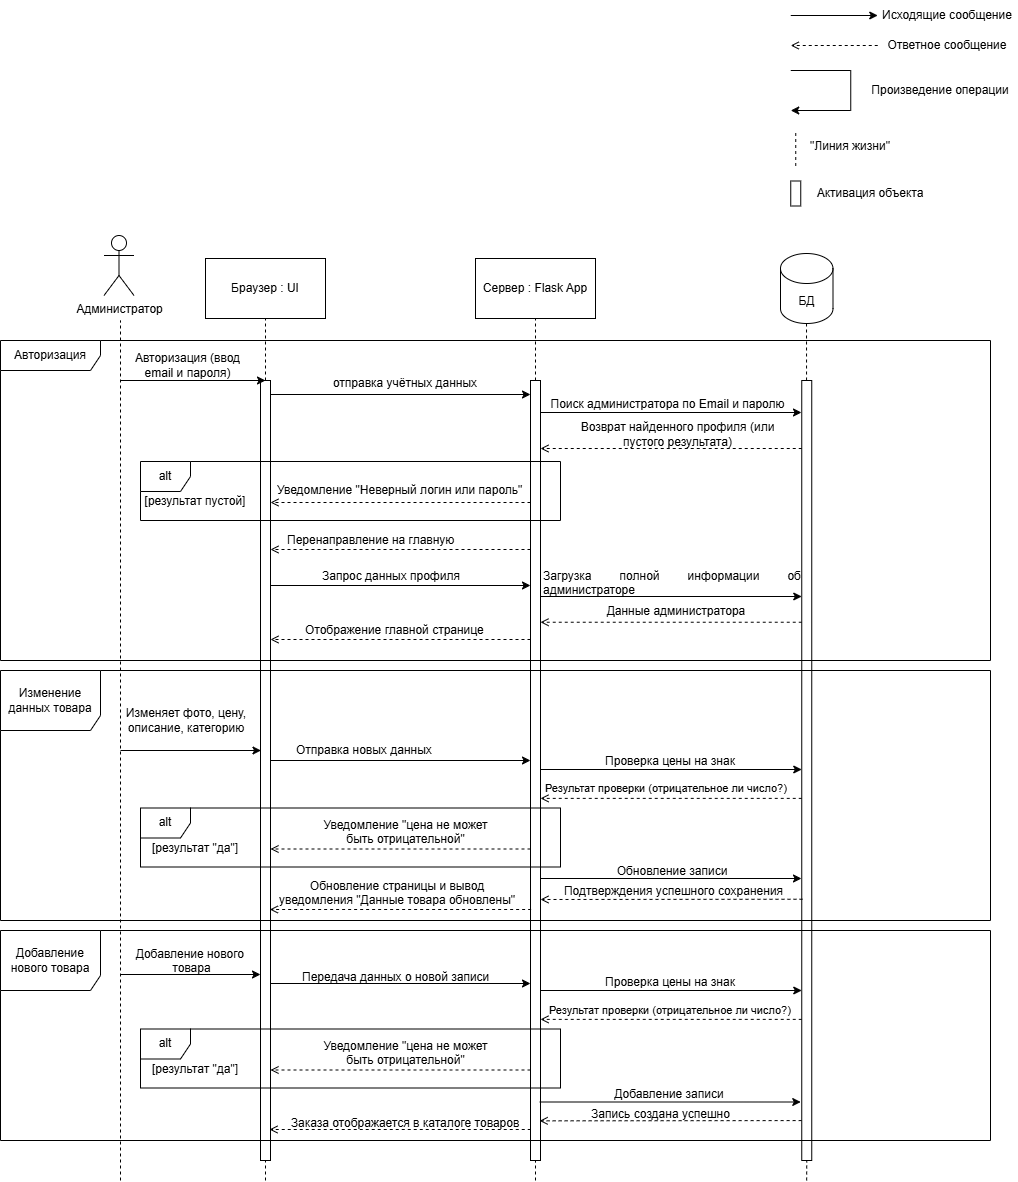

The diagram above was exported from draw.io. Its source (the exported page's mxGraphModel, read from the mxfile embedded in the PNG):
<mxGraphModel dx="788" dy="543" grid="1" gridSize="10" guides="1" tooltips="1" connect="1" arrows="1" fold="1" page="1" pageScale="1" pageWidth="827" pageHeight="1169" math="0" shadow="0">
  <root>
    <mxCell id="0" />
    <mxCell id="1" parent="0" />
    <mxCell id="hzfTMOFVr_tADuLA_wyh-22" parent="1" style="rounded=0;whiteSpace=wrap;html=1;" value="" vertex="1">
      <mxGeometry height="780" width="10" x="530" y="410" as="geometry" />
    </mxCell>
    <mxCell id="HNps-NlzK6sWlQasDG1S-1" parent="1" style="shape=umlActor;verticalLabelPosition=bottom;verticalAlign=top;html=1;outlineConnect=0;" value="Администратор" vertex="1">
      <mxGeometry height="60" width="30" x="103.5" y="265" as="geometry" />
    </mxCell>
    <mxCell id="HNps-NlzK6sWlQasDG1S-8" edge="1" parent="1" source="HNps-NlzK6sWlQasDG1S-16" style="endArrow=none;html=1;rounded=0;dashed=1;" value="">
      <mxGeometry height="50" relative="1" width="50" as="geometry">
        <mxPoint x="265" y="690" as="sourcePoint" />
        <mxPoint x="265" y="320" as="targetPoint" />
      </mxGeometry>
    </mxCell>
    <mxCell id="HNps-NlzK6sWlQasDG1S-9" edge="1" parent="1" source="hzfTMOFVr_tADuLA_wyh-22" style="endArrow=none;html=1;rounded=0;dashed=1;" value="">
      <mxGeometry height="50" relative="1" width="50" as="geometry">
        <mxPoint x="534.66" y="690" as="sourcePoint" />
        <mxPoint x="535" y="320" as="targetPoint" />
      </mxGeometry>
    </mxCell>
    <mxCell id="HNps-NlzK6sWlQasDG1S-11" edge="1" parent="1" source="hzfTMOFVr_tADuLA_wyh-25" style="endArrow=none;html=1;rounded=0;dashed=1;" value="">
      <mxGeometry height="50" relative="1" width="50" as="geometry">
        <mxPoint x="805.66" y="695" as="sourcePoint" />
        <mxPoint x="806" y="320" as="targetPoint" />
      </mxGeometry>
    </mxCell>
    <mxCell id="HNps-NlzK6sWlQasDG1S-12" edge="1" parent="1" style="endArrow=none;html=1;rounded=0;dashed=1;" value="">
      <mxGeometry height="50" relative="1" width="50" as="geometry">
        <mxPoint x="120" y="1210" as="sourcePoint" />
        <mxPoint x="120" y="350" as="targetPoint" />
      </mxGeometry>
    </mxCell>
    <mxCell id="HNps-NlzK6sWlQasDG1S-15" parent="1" style="text;html=1;whiteSpace=wrap;strokeColor=none;fillColor=none;align=center;verticalAlign=middle;rounded=0;" value="Авторизация (ввод email и пароля)" vertex="1">
      <mxGeometry height="30" width="115" x="130" y="380" as="geometry" />
    </mxCell>
    <mxCell id="HNps-NlzK6sWlQasDG1S-17" edge="1" parent="1" style="endArrow=none;html=1;rounded=0;dashed=1;" value="">
      <mxGeometry height="50" relative="1" width="50" as="geometry">
        <mxPoint x="265" y="1210" as="sourcePoint" />
        <mxPoint x="265" y="920" as="targetPoint" />
      </mxGeometry>
    </mxCell>
    <mxCell id="HNps-NlzK6sWlQasDG1S-18" edge="1" parent="1" style="endArrow=classic;html=1;rounded=0;" value="">
      <mxGeometry height="50" relative="1" width="50" as="geometry">
        <mxPoint x="270" y="424" as="sourcePoint" />
        <mxPoint x="530" y="424" as="targetPoint" />
      </mxGeometry>
    </mxCell>
    <mxCell id="HNps-NlzK6sWlQasDG1S-19" parent="1" style="text;html=1;whiteSpace=wrap;strokeColor=none;fillColor=none;align=center;verticalAlign=middle;rounded=0;" value="отправка учётных данных" vertex="1">
      <mxGeometry height="30" width="210" x="300" y="398" as="geometry" />
    </mxCell>
    <mxCell id="hzfTMOFVr_tADuLA_wyh-3" parent="1" style="rounded=0;whiteSpace=wrap;html=1;" value="Браузер : UI" vertex="1">
      <mxGeometry height="60" width="120" x="205" y="288" as="geometry" />
    </mxCell>
    <mxCell id="hzfTMOFVr_tADuLA_wyh-4" parent="1" style="rounded=0;whiteSpace=wrap;html=1;" value="Сервер : Flask App" vertex="1">
      <mxGeometry height="60" width="120" x="475" y="288" as="geometry" />
    </mxCell>
    <mxCell id="hzfTMOFVr_tADuLA_wyh-6" parent="1" style="shape=cylinder3;whiteSpace=wrap;html=1;boundedLbl=1;backgroundOutline=1;size=15;" value="БД" vertex="1">
      <mxGeometry height="70" width="52.5" x="780" y="283" as="geometry" />
    </mxCell>
    <mxCell id="hzfTMOFVr_tADuLA_wyh-7" edge="1" parent="1" style="endArrow=classic;html=1;rounded=0;" target="hzfTMOFVr_tADuLA_wyh-8" value="">
      <mxGeometry height="50" relative="1" width="50" as="geometry">
        <mxPoint x="790.25" y="45" as="sourcePoint" />
        <mxPoint x="910.25" y="45" as="targetPoint" />
      </mxGeometry>
    </mxCell>
    <mxCell id="hzfTMOFVr_tADuLA_wyh-8" parent="1" style="text;html=1;whiteSpace=wrap;strokeColor=none;fillColor=none;align=center;verticalAlign=middle;rounded=0;" value="&lt;font&gt;Исходящие сообщение&lt;/font&gt;" vertex="1">
      <mxGeometry height="30" width="140" x="877.25" y="30" as="geometry" />
    </mxCell>
    <mxCell id="hzfTMOFVr_tADuLA_wyh-10" parent="1" style="text;html=1;whiteSpace=wrap;strokeColor=none;fillColor=none;align=center;verticalAlign=middle;rounded=0;" value="&lt;font&gt;Ответное сообщение&lt;/font&gt;" vertex="1">
      <mxGeometry height="30" width="140" x="877.25" y="60" as="geometry" />
    </mxCell>
    <mxCell id="hzfTMOFVr_tADuLA_wyh-11" edge="1" parent="1" style="endArrow=open;html=1;rounded=0;exitX=0;exitY=0.5;exitDx=0;exitDy=0;dashed=1;endFill=0;" value="">
      <mxGeometry height="50" relative="1" width="50" as="geometry">
        <mxPoint x="877.25" y="75" as="sourcePoint" />
        <mxPoint x="790.25" y="75" as="targetPoint" />
      </mxGeometry>
    </mxCell>
    <mxCell id="hzfTMOFVr_tADuLA_wyh-13" edge="1" parent="1" style="endArrow=none;html=1;rounded=0;dashed=1;" value="">
      <mxGeometry height="50" relative="1" width="50" as="geometry">
        <mxPoint x="795.25" y="195.5" as="sourcePoint" />
        <mxPoint x="795.25" y="160.5" as="targetPoint" />
      </mxGeometry>
    </mxCell>
    <mxCell id="hzfTMOFVr_tADuLA_wyh-14" parent="1" style="text;html=1;whiteSpace=wrap;strokeColor=none;fillColor=none;align=center;verticalAlign=middle;rounded=0;" value="&lt;font&gt;&quot;Линия жизни&quot;&lt;/font&gt;" vertex="1">
      <mxGeometry height="30" width="90" x="805.25" y="160.5" as="geometry" />
    </mxCell>
    <mxCell id="hzfTMOFVr_tADuLA_wyh-15" parent="1" style="rounded=0;whiteSpace=wrap;html=1;" value="" vertex="1">
      <mxGeometry height="25" width="10" x="790.25" y="210.5" as="geometry" />
    </mxCell>
    <mxCell id="hzfTMOFVr_tADuLA_wyh-16" parent="1" style="text;html=1;whiteSpace=wrap;strokeColor=none;fillColor=none;align=center;verticalAlign=middle;rounded=0;" value="&lt;font&gt;Активация объекта&lt;/font&gt;" vertex="1">
      <mxGeometry height="30" width="140" x="800.25" y="208" as="geometry" />
    </mxCell>
    <mxCell id="hzfTMOFVr_tADuLA_wyh-18" edge="1" parent="1" style="endArrow=classic;html=1;rounded=0;" value="">
      <mxGeometry height="50" relative="1" width="50" as="geometry">
        <mxPoint x="540" y="442" as="sourcePoint" />
        <mxPoint x="801" y="442" as="targetPoint" />
      </mxGeometry>
    </mxCell>
    <mxCell id="HNps-NlzK6sWlQasDG1S-16" parent="1" style="rounded=0;whiteSpace=wrap;html=1;" value="" vertex="1">
      <mxGeometry height="780" width="10" x="260" y="410" as="geometry" />
    </mxCell>
    <mxCell id="HNps-NlzK6sWlQasDG1S-14" edge="1" parent="1" style="endArrow=classic;html=1;rounded=0;" value="">
      <mxGeometry height="50" relative="1" width="50" as="geometry">
        <mxPoint x="120" y="410" as="sourcePoint" />
        <mxPoint x="265" y="410" as="targetPoint" />
      </mxGeometry>
    </mxCell>
    <mxCell id="hzfTMOFVr_tADuLA_wyh-23" edge="1" parent="1" style="endArrow=none;html=1;rounded=0;dashed=1;entryX=0.5;entryY=1;entryDx=0;entryDy=0;" target="hzfTMOFVr_tADuLA_wyh-22" value="">
      <mxGeometry height="50" relative="1" width="50" as="geometry">
        <mxPoint x="535" y="1210" as="sourcePoint" />
        <mxPoint x="540" y="1280" as="targetPoint" />
      </mxGeometry>
    </mxCell>
    <mxCell id="hzfTMOFVr_tADuLA_wyh-24" parent="1" style="text;html=1;whiteSpace=wrap;strokeColor=none;fillColor=none;align=center;verticalAlign=middle;rounded=0;" value="Поиск администратора по Email и паролю" vertex="1">
      <mxGeometry height="30" width="245" x="545" y="419" as="geometry" />
    </mxCell>
    <mxCell id="hzfTMOFVr_tADuLA_wyh-26" edge="1" parent="1" style="endArrow=none;html=1;rounded=0;dashed=1;entryX=0.5;entryY=1;entryDx=0;entryDy=0;" target="hzfTMOFVr_tADuLA_wyh-25" value="">
      <mxGeometry height="50" relative="1" width="50" as="geometry">
        <mxPoint x="806.16" y="1210" as="sourcePoint" />
        <mxPoint x="806.2099999999999" y="1200" as="targetPoint" />
      </mxGeometry>
    </mxCell>
    <mxCell id="hzfTMOFVr_tADuLA_wyh-25" parent="1" style="rounded=0;whiteSpace=wrap;html=1;" value="" vertex="1">
      <mxGeometry height="780" width="10" x="801.25" y="410" as="geometry" />
    </mxCell>
    <mxCell id="hzfTMOFVr_tADuLA_wyh-27" edge="1" parent="1" style="endArrow=open;html=1;rounded=0;exitX=0;exitY=0.5;exitDx=0;exitDy=0;dashed=1;endFill=0;" value="">
      <mxGeometry height="50" relative="1" width="50" as="geometry">
        <mxPoint x="801.25" y="478" as="sourcePoint" />
        <mxPoint x="540" y="478" as="targetPoint" />
      </mxGeometry>
    </mxCell>
    <mxCell id="hzfTMOFVr_tADuLA_wyh-28" parent="1" style="text;html=1;whiteSpace=wrap;strokeColor=none;fillColor=none;align=center;verticalAlign=middle;rounded=0;" value="Возврат найденного профиля (или пустого результата)" vertex="1">
      <mxGeometry height="30" width="225" x="565" y="449" as="geometry" />
    </mxCell>
    <mxCell id="hzfTMOFVr_tADuLA_wyh-30" edge="1" parent="1" style="endArrow=open;html=1;rounded=0;dashed=1;endFill=0;" value="">
      <mxGeometry height="50" relative="1" width="50" as="geometry">
        <mxPoint x="530" y="532" as="sourcePoint" />
        <mxPoint x="270" y="532" as="targetPoint" />
      </mxGeometry>
    </mxCell>
    <mxCell id="hzfTMOFVr_tADuLA_wyh-29" parent="1" style="text;whiteSpace=wrap;html=1;" value="Уведомление &quot;Неверный логин или пароль&quot;" vertex="1">
      <mxGeometry height="40" width="250" x="275" y="506" as="geometry" />
    </mxCell>
    <mxCell id="hzfTMOFVr_tADuLA_wyh-32" parent="1" style="shape=umlFrame;whiteSpace=wrap;html=1;pointerEvents=0;width=100;height=30;" value="Авторизация" vertex="1">
      <mxGeometry height="320" width="990" y="370" as="geometry" />
    </mxCell>
    <mxCell id="hzfTMOFVr_tADuLA_wyh-35" parent="1" style="shape=umlFrame;whiteSpace=wrap;html=1;pointerEvents=0;width=50;height=30;" value="alt" vertex="1">
      <mxGeometry height="59" width="420" x="140" y="491" as="geometry" />
    </mxCell>
    <mxCell id="hzfTMOFVr_tADuLA_wyh-36" parent="1" style="text;html=1;whiteSpace=wrap;strokeColor=none;fillColor=none;align=center;verticalAlign=middle;rounded=0;" value="[результат пустой]" vertex="1">
      <mxGeometry height="30" width="110" x="140" y="516" as="geometry" />
    </mxCell>
    <mxCell id="hzfTMOFVr_tADuLA_wyh-37" parent="1" style="text;whiteSpace=wrap;html=1;" value="Перенаправление на главную" vertex="1">
      <mxGeometry height="40" width="240" x="285" y="556" as="geometry" />
    </mxCell>
    <mxCell id="hzfTMOFVr_tADuLA_wyh-38" edge="1" parent="1" style="endArrow=open;html=1;rounded=0;dashed=1;endFill=0;" value="">
      <mxGeometry height="50" relative="1" width="50" as="geometry">
        <mxPoint x="530" y="579" as="sourcePoint" />
        <mxPoint x="270" y="579" as="targetPoint" />
      </mxGeometry>
    </mxCell>
    <mxCell id="hzfTMOFVr_tADuLA_wyh-39" edge="1" parent="1" style="endArrow=classic;html=1;rounded=0;" value="">
      <mxGeometry height="50" relative="1" width="50" as="geometry">
        <mxPoint x="270" y="615" as="sourcePoint" />
        <mxPoint x="530" y="615" as="targetPoint" />
      </mxGeometry>
    </mxCell>
    <mxCell id="hzfTMOFVr_tADuLA_wyh-40" parent="1" style="text;whiteSpace=wrap;html=1;" value="Запрос данных профиля" vertex="1">
      <mxGeometry height="40" width="170" x="320" y="592" as="geometry" />
    </mxCell>
    <mxCell id="hzfTMOFVr_tADuLA_wyh-41" edge="1" parent="1" style="endArrow=classic;html=1;rounded=0;" value="">
      <mxGeometry height="50" relative="1" width="50" as="geometry">
        <mxPoint x="540.25" y="626" as="sourcePoint" />
        <mxPoint x="801.25" y="626" as="targetPoint" />
      </mxGeometry>
    </mxCell>
    <mxCell id="hzfTMOFVr_tADuLA_wyh-42" parent="1" style="text;whiteSpace=wrap;html=1;" value="&lt;div style=&quot;text-align: justify;&quot;&gt;&lt;span style=&quot;background-color: transparent; color: light-dark(rgb(0, 0, 0), rgb(255, 255, 255));&quot;&gt;Загрузка полной информации об администраторе&lt;/span&gt;&lt;/div&gt;" vertex="1">
      <mxGeometry height="40" width="260" x="541.25" y="592" as="geometry" />
    </mxCell>
    <mxCell id="hzfTMOFVr_tADuLA_wyh-43" parent="1" style="text;whiteSpace=wrap;html=1;align=center;" value="Данные администратора" vertex="1">
      <mxGeometry height="40" width="220" x="566" y="627" as="geometry" />
    </mxCell>
    <mxCell id="hzfTMOFVr_tADuLA_wyh-44" edge="1" parent="1" style="endArrow=open;html=1;rounded=0;exitX=0;exitY=0.5;exitDx=0;exitDy=0;dashed=1;endFill=0;" value="">
      <mxGeometry height="50" relative="1" width="50" as="geometry">
        <mxPoint x="801.25" y="651.74" as="sourcePoint" />
        <mxPoint x="540" y="651.74" as="targetPoint" />
      </mxGeometry>
    </mxCell>
    <mxCell id="hzfTMOFVr_tADuLA_wyh-46" edge="1" parent="1" style="endArrow=open;html=1;rounded=0;dashed=1;endFill=0;" value="">
      <mxGeometry height="50" relative="1" width="50" as="geometry">
        <mxPoint x="530" y="669" as="sourcePoint" />
        <mxPoint x="270" y="669" as="targetPoint" />
      </mxGeometry>
    </mxCell>
    <mxCell id="hzfTMOFVr_tADuLA_wyh-47" parent="1" style="text;whiteSpace=wrap;html=1;" value="Отображение главной странице" vertex="1">
      <mxGeometry height="40" width="195" x="302.5" y="646" as="geometry" />
    </mxCell>
    <mxCell id="hzfTMOFVr_tADuLA_wyh-49" parent="1" style="shape=umlFrame;whiteSpace=wrap;html=1;pointerEvents=0;width=100;height=60;" value="Изменение данных товара" vertex="1">
      <mxGeometry height="250" width="990" y="700" as="geometry" />
    </mxCell>
    <mxCell id="hzfTMOFVr_tADuLA_wyh-50" parent="1" style="text;html=1;whiteSpace=wrap;strokeColor=none;fillColor=none;align=center;verticalAlign=middle;rounded=0;" value="Изменяет фото, цену, описание, категорию" vertex="1">
      <mxGeometry height="70" width="130" x="121" y="715" as="geometry" />
    </mxCell>
    <mxCell id="hzfTMOFVr_tADuLA_wyh-51" edge="1" parent="1" style="endArrow=classic;html=1;rounded=0;" value="">
      <mxGeometry height="50" relative="1" width="50" as="geometry">
        <mxPoint x="120" y="780" as="sourcePoint" />
        <mxPoint x="260.5" y="780" as="targetPoint" />
      </mxGeometry>
    </mxCell>
    <mxCell id="hzfTMOFVr_tADuLA_wyh-52" edge="1" parent="1" style="endArrow=classic;html=1;rounded=0;" value="">
      <mxGeometry height="50" relative="1" width="50" as="geometry">
        <mxPoint x="270" y="790" as="sourcePoint" />
        <mxPoint x="530" y="790" as="targetPoint" />
      </mxGeometry>
    </mxCell>
    <mxCell id="hzfTMOFVr_tADuLA_wyh-53" parent="1" style="text;whiteSpace=wrap;html=1;" value="Отправка новых данных" vertex="1">
      <mxGeometry height="40" width="213" x="293.5" y="766" as="geometry" />
    </mxCell>
    <mxCell id="hzfTMOFVr_tADuLA_wyh-54" edge="1" parent="1" style="endArrow=classic;html=1;rounded=0;" value="">
      <mxGeometry height="50" relative="1" width="50" as="geometry">
        <mxPoint x="540.25" y="799" as="sourcePoint" />
        <mxPoint x="801.25" y="799" as="targetPoint" />
      </mxGeometry>
    </mxCell>
    <mxCell id="hzfTMOFVr_tADuLA_wyh-55" parent="1" style="text;html=1;whiteSpace=wrap;strokeColor=none;fillColor=none;align=center;verticalAlign=middle;rounded=0;" value="Проверка цены на знак" vertex="1">
      <mxGeometry height="30" width="250.25" x="545" y="776" as="geometry" />
    </mxCell>
    <mxCell id="hzfTMOFVr_tADuLA_wyh-56" parent="1" style="text;whiteSpace=wrap;html=1;" value="&lt;font style=&quot;font-size: 11px;&quot;&gt;Результат проверки (отрицательное ли число?)&lt;/font&gt;" vertex="1">
      <mxGeometry height="40" width="260" x="543" y="804" as="geometry" />
    </mxCell>
    <mxCell id="hzfTMOFVr_tADuLA_wyh-57" edge="1" parent="1" style="endArrow=open;html=1;rounded=0;exitX=0;exitY=0.5;exitDx=0;exitDy=0;dashed=1;endFill=0;" value="">
      <mxGeometry height="50" relative="1" width="50" as="geometry">
        <mxPoint x="801.25" y="827.88" as="sourcePoint" />
        <mxPoint x="540" y="827.88" as="targetPoint" />
      </mxGeometry>
    </mxCell>
    <mxCell id="hzfTMOFVr_tADuLA_wyh-58" edge="1" parent="1" style="endArrow=open;html=1;rounded=0;dashed=1;endFill=0;" value="">
      <mxGeometry height="50" relative="1" width="50" as="geometry">
        <mxPoint x="530" y="878.5" as="sourcePoint" />
        <mxPoint x="270" y="878.5" as="targetPoint" />
      </mxGeometry>
    </mxCell>
    <mxCell id="hzfTMOFVr_tADuLA_wyh-59" parent="1" style="text;whiteSpace=wrap;html=1;align=center;" value="Уведомление &quot;цена не может быть отрицательной&quot;" vertex="1">
      <mxGeometry height="40" width="175" x="317.5" y="841" as="geometry" />
    </mxCell>
    <mxCell id="hzfTMOFVr_tADuLA_wyh-60" parent="1" style="shape=umlFrame;whiteSpace=wrap;html=1;pointerEvents=0;width=50;height=30;" value="alt" vertex="1">
      <mxGeometry height="59" width="420" x="140" y="837.5" as="geometry" />
    </mxCell>
    <mxCell id="hzfTMOFVr_tADuLA_wyh-61" parent="1" style="text;html=1;whiteSpace=wrap;strokeColor=none;fillColor=none;align=center;verticalAlign=middle;rounded=0;" value="[результат &quot;да&quot;]" vertex="1">
      <mxGeometry height="30" width="110" x="140" y="862.5" as="geometry" />
    </mxCell>
    <mxCell id="hzfTMOFVr_tADuLA_wyh-66" parent="1" style="text;whiteSpace=wrap;html=1;align=center;" value="Обновление записи" vertex="1">
      <mxGeometry height="40" width="200" x="571.5" y="887" as="geometry" />
    </mxCell>
    <mxCell id="hzfTMOFVr_tADuLA_wyh-67" edge="1" parent="1" style="endArrow=classic;html=1;rounded=0;" value="">
      <mxGeometry height="50" relative="1" width="50" as="geometry">
        <mxPoint x="540" y="908" as="sourcePoint" />
        <mxPoint x="801" y="908" as="targetPoint" />
      </mxGeometry>
    </mxCell>
    <mxCell id="hzfTMOFVr_tADuLA_wyh-68" parent="1" style="text;whiteSpace=wrap;html=1;align=center;" value="Подтверждения успешного сохранения" vertex="1">
      <mxGeometry height="40" width="226.75" x="560" y="907" as="geometry" />
    </mxCell>
    <mxCell id="hzfTMOFVr_tADuLA_wyh-69" edge="1" parent="1" style="endArrow=open;html=1;rounded=0;exitX=0;exitY=0.5;exitDx=0;exitDy=0;dashed=1;endFill=0;" value="">
      <mxGeometry height="50" relative="1" width="50" as="geometry">
        <mxPoint x="802" y="928.74" as="sourcePoint" />
        <mxPoint x="540" y="929" as="targetPoint" />
      </mxGeometry>
    </mxCell>
    <mxCell id="hzfTMOFVr_tADuLA_wyh-70" parent="1" style="text;whiteSpace=wrap;html=1;align=center;" value="Обновление страницы и вывод уведомления &quot;Данные товара обновлены&quot;" vertex="1">
      <mxGeometry height="40" width="244" x="275" y="902" as="geometry" />
    </mxCell>
    <mxCell id="hzfTMOFVr_tADuLA_wyh-72" edge="1" parent="1" style="endArrow=open;html=1;rounded=0;exitX=0;exitY=0.5;exitDx=0;exitDy=0;dashed=1;endFill=0;" value="">
      <mxGeometry height="50" relative="1" width="50" as="geometry">
        <mxPoint x="530.63" y="939" as="sourcePoint" />
        <mxPoint x="269.38" y="939" as="targetPoint" />
      </mxGeometry>
    </mxCell>
    <mxCell id="hzfTMOFVr_tADuLA_wyh-73" parent="1" style="shape=umlFrame;whiteSpace=wrap;html=1;pointerEvents=0;width=100;height=60;" value="Добавление нового товара" vertex="1">
      <mxGeometry height="210" width="990" y="960" as="geometry" />
    </mxCell>
    <mxCell id="hzfTMOFVr_tADuLA_wyh-74" edge="1" parent="1" style="endArrow=classic;html=1;rounded=0;" value="">
      <mxGeometry height="50" relative="1" width="50" as="geometry">
        <mxPoint x="120" y="1004" as="sourcePoint" />
        <mxPoint x="260" y="1004" as="targetPoint" />
      </mxGeometry>
    </mxCell>
    <mxCell id="hzfTMOFVr_tADuLA_wyh-75" parent="1" style="text;whiteSpace=wrap;html=1;align=center;" value="Добавление нового&amp;nbsp;&lt;div&gt;&lt;span style=&quot;background-color: transparent; color: light-dark(rgb(0, 0, 0), rgb(255, 255, 255));&quot;&gt;товара&lt;/span&gt;&lt;/div&gt;" vertex="1">
      <mxGeometry height="33" width="157" x="113" y="970" as="geometry" />
    </mxCell>
    <mxCell id="hzfTMOFVr_tADuLA_wyh-77" edge="1" parent="1" style="endArrow=classic;html=1;rounded=0;" value="">
      <mxGeometry height="50" relative="1" width="50" as="geometry">
        <mxPoint x="270" y="1013" as="sourcePoint" />
        <mxPoint x="530" y="1013" as="targetPoint" />
      </mxGeometry>
    </mxCell>
    <mxCell id="hzfTMOFVr_tADuLA_wyh-78" parent="1" style="text;whiteSpace=wrap;html=1;" value="Передача данных о новой записи" vertex="1">
      <mxGeometry height="40" width="210" x="300" y="993" as="geometry" />
    </mxCell>
    <mxCell id="hzfTMOFVr_tADuLA_wyh-89" edge="1" parent="1" style="endArrow=classic;html=1;rounded=0;" value="">
      <mxGeometry height="50" relative="1" width="50" as="geometry">
        <Array as="points">
          <mxPoint x="850.25" y="100" />
          <mxPoint x="850.25" y="140" />
        </Array>
        <mxPoint x="790.25" y="100" as="sourcePoint" />
        <mxPoint x="790.25" y="140" as="targetPoint" />
      </mxGeometry>
    </mxCell>
    <mxCell id="hzfTMOFVr_tADuLA_wyh-90" parent="1" style="text;html=1;whiteSpace=wrap;strokeColor=none;fillColor=none;align=center;verticalAlign=middle;rounded=0;" value="&lt;font&gt;Произведение операции&lt;/font&gt;" vertex="1">
      <mxGeometry height="30" width="140" x="870.25" y="105" as="geometry" />
    </mxCell>
    <mxCell id="hzfTMOFVr_tADuLA_wyh-96" edge="1" parent="1" style="endArrow=open;html=1;rounded=0;exitX=0;exitY=0.5;exitDx=0;exitDy=0;dashed=1;endFill=0;" value="">
      <mxGeometry height="50" relative="1" width="50" as="geometry">
        <mxPoint x="801.12" y="1150.08" as="sourcePoint" />
        <mxPoint x="539.12" y="1150.34" as="targetPoint" />
      </mxGeometry>
    </mxCell>
    <mxCell id="hzfTMOFVr_tADuLA_wyh-97" parent="1" style="text;whiteSpace=wrap;html=1;" value="Запись создана успешно" vertex="1">
      <mxGeometry height="29.5" width="180" x="589.37" y="1129.5" as="geometry" />
    </mxCell>
    <mxCell id="hzfTMOFVr_tADuLA_wyh-98" parent="1" style="text;whiteSpace=wrap;html=1;align=center;" value="Заказа отображается в каталоге товаров" vertex="1">
      <mxGeometry height="20" width="260" x="274.62" y="1139" as="geometry" />
    </mxCell>
    <mxCell id="hzfTMOFVr_tADuLA_wyh-100" edge="1" parent="1" style="endArrow=open;html=1;rounded=0;exitX=0;exitY=0.5;exitDx=0;exitDy=0;dashed=1;endFill=0;" value="">
      <mxGeometry height="50" relative="1" width="50" as="geometry">
        <mxPoint x="530.25" y="1159" as="sourcePoint" />
        <mxPoint x="269" y="1159" as="targetPoint" />
      </mxGeometry>
    </mxCell>
    <mxCell id="_qSjNaMSTLzHyVFxIuDm-2" edge="1" parent="1" style="endArrow=classic;html=1;rounded=0;" value="">
      <mxGeometry height="50" relative="1" width="50" as="geometry">
        <mxPoint x="540.25" y="1020" as="sourcePoint" />
        <mxPoint x="801.25" y="1020" as="targetPoint" />
      </mxGeometry>
    </mxCell>
    <mxCell id="_qSjNaMSTLzHyVFxIuDm-3" parent="1" style="text;html=1;whiteSpace=wrap;strokeColor=none;fillColor=none;align=center;verticalAlign=middle;rounded=0;" value="Проверка цены на знак" vertex="1">
      <mxGeometry height="30" width="250.25" x="545" y="997" as="geometry" />
    </mxCell>
    <mxCell id="_qSjNaMSTLzHyVFxIuDm-4" parent="1" style="text;whiteSpace=wrap;html=1;" value="&lt;font style=&quot;font-size: 11px;&quot;&gt;Результат проверки (отрицательное ли число?)&lt;/font&gt;" vertex="1">
      <mxGeometry height="24" width="260" x="547" y="1026" as="geometry" />
    </mxCell>
    <mxCell id="_qSjNaMSTLzHyVFxIuDm-5" edge="1" parent="1" style="endArrow=open;html=1;rounded=0;exitX=0;exitY=0.5;exitDx=0;exitDy=0;dashed=1;endFill=0;" value="">
      <mxGeometry height="50" relative="1" width="50" as="geometry">
        <mxPoint x="801.25" y="1048.88" as="sourcePoint" />
        <mxPoint x="540" y="1048.88" as="targetPoint" />
      </mxGeometry>
    </mxCell>
    <mxCell id="_qSjNaMSTLzHyVFxIuDm-6" edge="1" parent="1" style="endArrow=open;html=1;rounded=0;dashed=1;endFill=0;" value="">
      <mxGeometry height="50" relative="1" width="50" as="geometry">
        <mxPoint x="530" y="1099.5" as="sourcePoint" />
        <mxPoint x="270" y="1099.5" as="targetPoint" />
      </mxGeometry>
    </mxCell>
    <mxCell id="_qSjNaMSTLzHyVFxIuDm-7" parent="1" style="text;whiteSpace=wrap;html=1;align=center;" value="Уведомление &quot;цена не может быть отрицательной&quot;" vertex="1">
      <mxGeometry height="40" width="175" x="317.5" y="1062" as="geometry" />
    </mxCell>
    <mxCell id="_qSjNaMSTLzHyVFxIuDm-8" parent="1" style="shape=umlFrame;whiteSpace=wrap;html=1;pointerEvents=0;width=50;height=30;" value="alt" vertex="1">
      <mxGeometry height="59" width="420" x="140" y="1058.5" as="geometry" />
    </mxCell>
    <mxCell id="_qSjNaMSTLzHyVFxIuDm-9" parent="1" style="text;html=1;whiteSpace=wrap;strokeColor=none;fillColor=none;align=center;verticalAlign=middle;rounded=0;" value="[результат &quot;да&quot;]" vertex="1">
      <mxGeometry height="30" width="110" x="140" y="1083.5" as="geometry" />
    </mxCell>
    <mxCell id="_qSjNaMSTLzHyVFxIuDm-10" edge="1" parent="1" style="endArrow=classic;html=1;rounded=0;" value="">
      <mxGeometry height="50" relative="1" width="50" as="geometry">
        <mxPoint x="539.25" y="1131.5" as="sourcePoint" />
        <mxPoint x="800.25" y="1131.5" as="targetPoint" />
      </mxGeometry>
    </mxCell>
    <mxCell id="_qSjNaMSTLzHyVFxIuDm-11" parent="1" style="text;html=1;whiteSpace=wrap;strokeColor=none;fillColor=none;align=center;verticalAlign=middle;rounded=0;" value="Добавление записи" vertex="1">
      <mxGeometry height="30" width="250.25" x="544" y="1108.5" as="geometry" />
    </mxCell>
  </root>
</mxGraphModel>